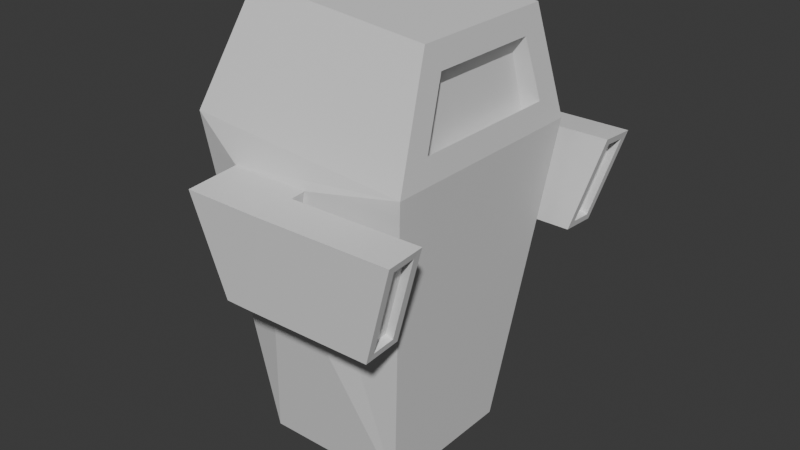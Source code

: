 # Source: ChasingEnemy.blend  (saved by Blender 4.0.36; exported with 4.5.12 LTS)
import bpy
from mathutils import Matrix  # noqa: F401  (used for matrix-valued properties, if any)

bpy.ops.wm.read_factory_settings(use_empty=True)
scene = bpy.context.scene
scene.name = 'Scene'

# ---- collections
col_collection = bpy.data.collections.new('Collection'); scene.collection.children.link(col_collection)

# ---- materials (node trees are filled in below, after node groups)
mat_material = bpy.data.materials.new('Material')
mat_material.alpha_threshold = 0.0
mat_material.use_transparent_shadow = False
mat_material.roughness = 0.5
mat_material.line_color = (0.0, 0.0, 0.0, 1.0)

# ---- material node trees
mat_material.use_nodes = True; mat_material.node_tree.nodes.clear()
_N = mat_material.node_tree.nodes; _L = mat_material.node_tree.links
n0 = _N.new('ShaderNodeOutputMaterial'); n0.name = 'Material Output'; n0.location = (300, 300)
n1 = _N.new('ShaderNodeBsdfPrincipled'); n1.name = 'Principled BSDF'; n1.location = (10, 300)
n1.inputs[3].default_value = 1.45
_L.new(n1.outputs[0], n0.inputs[0])
n0.is_active_output = True

# ---- world
world_world = bpy.data.worlds.new('World'); scene.world = world_world
world_world.use_nodes = True; world_world.node_tree.nodes.clear()
_N = world_world.node_tree.nodes; _L = world_world.node_tree.links
n0 = _N.new('ShaderNodeOutputWorld'); n0.name = 'World Output'; n0.location = (300, 300)
n1 = _N.new('ShaderNodeBackground'); n1.name = 'Background'; n1.location = (10, 300)
n1.inputs[0].default_value = (0.05088, 0.05088, 0.05088, 1.0)
_L.new(n1.outputs[0], n0.inputs[0])
n0.is_active_output = True
world_world.color = (0.05088, 0.05088, 0.05088)
world_world.use_sun_shadow = False
world_world.sun_shadow_jitter_overblur = 0.0

# ---- meshes
me_cube = bpy.data.meshes.new('Cube')
me_cube.from_pydata([(0.9888, 0.5166, 1.298), (0.1678, 0.7446, 0.3618), (0.9888, -0.5166, 1.298), (0.1678, -0.7446, 0.3618), (-0.176, 0.79, 1.011), (0.02087, 0.7446, 0.3618), (-0.176, -0.79, 1.011), (0.02087, -0.7446, 0.3618), (0.9612, -0.3786, 1.712), (-0.25, -0.5, 2.0), (0.9612, 0.3786, 1.712), (-0.25, 0.5, 2.0), (0.3647, 0.79, 1.011), (0.3647, -0.79, 1.011), (0.95, 0.5, 1.88), (0.95, -0.5, 1.88), (0.6888, 0.5166, 0.8916), (0.6888, -0.5166, 0.8916), (0.6612, 0.3786, 1.306), (0.6612, -0.3786, 1.306), (0.75, 0.5, -1.0), (-0.25, 0.5, -1.0), (1.0, 0.75, 1.13), (-0.25, -0.5, -1.0), (-0.5, -0.75, 1.25), (1.0, -0.75, 1.13), (0.75, -0.5, -1.0), (-0.5, 0.75, 1.25), (0.02087, -0.8443, 0.3548), (-0.176, -0.8897, 1.004), (0.3647, -0.8897, 1.004), (0.1678, -0.8443, 0.3548), (0.1678, 0.8443, 0.3548), (0.02087, 0.8443, 0.3548), (0.3647, 0.8897, 1.004), (-0.176, 0.8897, 1.004), (0.1678, 1.094, 0.3373), (0.02087, 1.094, 0.3373), (0.3647, 1.139, 0.9866), (-0.176, 1.139, 0.9866), (0.02087, -1.094, 0.3373), (-0.176, -1.139, 0.9866), (0.3647, -1.139, 0.9866), (0.1678, -1.094, 0.3373), (1.234, -0.9262, 0.96), (1.066, -0.8874, 0.4062), (1.234, -1.076, 0.9495), (1.066, -1.037, 0.3958), (1.234, 0.9262, 0.96), (1.066, 0.8874, 0.4062), (1.234, 1.076, 0.9495), (1.066, 1.037, 0.3958), (1.249, 0.8796, 1.011), (1.052, 0.8342, 0.362), (1.249, 1.129, 0.9938), (1.052, 1.084, 0.3446), (1.249, -0.8796, 1.011), (1.052, -0.8342, 0.362), (1.249, -1.129, 0.9938), (1.052, -1.084, 0.3446), (1.186, -0.9272, 0.9744), (1.018, -0.8884, 0.4207), (1.186, -1.077, 0.964), (1.018, -1.038, 0.4102), (1.186, 0.9272, 0.9744), (1.018, 0.8884, 0.4207), (1.186, 1.077, 0.964), (1.018, 1.038, 0.4102)], [], [(22, 27, 11, 14), (7, 3, 31, 28), (23, 24, 27, 21), (21, 20, 26, 23), (20, 22, 25, 26), (12, 1, 32, 34), (14, 11, 9, 15), (24, 25, 15, 9), (27, 24, 9, 11), (0, 10, 18, 16), (0, 2, 25, 22), (8, 10, 14, 15), (10, 0, 22, 14), (2, 8, 15, 25), (2, 0, 16, 17), (8, 2, 17, 19), (10, 8, 19, 18), (5, 1, 20, 21), (1, 12, 22, 20), (7, 6, 24, 23), (13, 3, 26, 25), (4, 5, 21, 27), (6, 13, 25, 24), (3, 7, 23, 26), (12, 4, 27, 22), (28, 31, 43, 40), (6, 7, 28, 29), (13, 6, 29, 30), (3, 13, 30, 31), (33, 35, 39, 37), (5, 4, 35, 33), (1, 5, 33, 32), (4, 12, 34, 35), (37, 39, 38, 36), (32, 33, 37, 36), (35, 34, 38, 39), (38, 34, 52, 54), (43, 42, 41, 40), (42, 43, 59, 58), (30, 29, 41, 42), (29, 28, 40, 41), (44, 46, 62, 60), (31, 30, 56, 57), (30, 42, 58, 56), (43, 31, 57, 59), (49, 51, 67, 65), (36, 38, 54, 55), (32, 36, 55, 53), (34, 32, 53, 52), (49, 48, 52, 53), (50, 51, 55, 54), (51, 49, 53, 55), (48, 50, 54, 52), (44, 45, 57, 56), (47, 46, 58, 59), (45, 47, 59, 57), (46, 44, 56, 58), (61, 60, 62, 63), (46, 47, 63, 62), (47, 45, 61, 63), (45, 44, 60, 61), (64, 65, 67, 66), (48, 49, 65, 64), (50, 48, 64, 66), (51, 50, 66, 67)])
_uv = me_cube.uv_layers.new(name='UVMap')
_uv.uv.foreach_set('vector', [0.625, 0.5, 0.625, 0.25, 0.625, 0.25, 0.625, 0.5, 0.4016, 0.9621, 0.4016, 0.7879, 0.4016, 0.7879, 0.4016, 0.9621, 0.375, 0.0, 0.625, 0.0, 0.625, 0.25, 0.375, 0.25, 0.125, 0.5, 0.375, 0.5, 0.375, 0.75, 0.125, 0.75, 0.375, 0.5, 0.625, 0.5, 0.625, 0.75, 0.375, 0.75, 0.5984, 0.4682, 0.4016, 0.4621, 0.4016, 0.4621, 0.5984, 0.4682, 0.625, 0.5, 0.875, 0.5, 0.875, 0.75, 0.625, 0.75, 0.625, 1.0, 0.625, 0.75, 0.625, 0.75, 0.625, 1.0, 0.625, 0.25, 0.625, 0.0, 0.625, 0.0, 0.625, 0.25, 0.625, 0.5237, 0.625, 0.5262, 0.625, 0.5262, 0.625, 0.5237, 0.625, 0.5237, 0.625, 0.7263, 0.625, 0.75, 0.625, 0.5, 0.625, 0.7238, 0.625, 0.5262, 0.625, 0.5, 0.625, 0.75, 0.625, 0.5262, 0.625, 0.5237, 0.625, 0.5, 0.625, 0.5, 0.625, 0.7263, 0.625, 0.7238, 0.625, 0.75, 0.625, 0.75, 0.625, 0.7263, 0.625, 0.5237, 0.625, 0.5237, 0.625, 0.7263, 0.625, 0.7238, 0.625, 0.7263, 0.625, 0.7263, 0.625, 0.7238, 0.625, 0.5262, 0.625, 0.7238, 0.625, 0.7238, 0.625, 0.5262, 0.4016, 0.2879, 0.4016, 0.4621, 0.375, 0.5, 0.375, 0.25, 0.4016, 0.4621, 0.5984, 0.4682, 0.625, 0.5, 0.375, 0.5, 0.4016, 0.9621, 0.5984, 0.9682, 0.625, 1.0, 0.375, 1.0, 0.5984, 0.7818, 0.4016, 0.7879, 0.375, 0.75, 0.625, 0.75, 0.5984, 0.2818, 0.4016, 0.2879, 0.375, 0.25, 0.625, 0.25, 0.5984, 0.9682, 0.5984, 0.7818, 0.625, 0.75, 0.625, 1.0, 0.4016, 0.7879, 0.4016, 0.9621, 0.375, 1.0, 0.375, 0.75, 0.5984, 0.4682, 0.5984, 0.2818, 0.625, 0.25, 0.625, 0.5, 0.4016, 0.9621, 0.4016, 0.7879, 0.4016, 0.7879, 0.4016, 0.9621, 0.5984, 0.9682, 0.4016, 0.9621, 0.4016, 0.9621, 0.5984, 0.9682, 0.5984, 0.7818, 0.5984, 0.9682, 0.5984, 0.9682, 0.5984, 0.7818, 0.4016, 0.7879, 0.5984, 0.7818, 0.5984, 0.7818, 0.4016, 0.7879, 0.4016, 0.2879, 0.5984, 0.2818, 0.5984, 0.2818, 0.4016, 0.2879, 0.4016, 0.2879, 0.5984, 0.2818, 0.5984, 0.2818, 0.4016, 0.2879, 0.4016, 0.4621, 0.4016, 0.2879, 0.4016, 0.2879, 0.4016, 0.4621, 0.5984, 0.2818, 0.5984, 0.4682, 0.5984, 0.4682, 0.5984, 0.2818, 0.4016, 0.2879, 0.5984, 0.2818, 0.5984, 0.4682, 0.4016, 0.4621, 0.4016, 0.4621, 0.4016, 0.2879, 0.4016, 0.2879, 0.4016, 0.4621, 0.5984, 0.2818, 0.5984, 0.4682, 0.5984, 0.4682, 0.5984, 0.2818, 0.5984, 0.4682, 0.5984, 0.4682, 0.5984, 0.4682, 0.5984, 0.4682, 0.4016, 0.7879, 0.5984, 0.7818, 0.5984, 0.9682, 0.4016, 0.9621, 0.5984, 0.7818, 0.4016, 0.7879, 0.4016, 0.7879, 0.5984, 0.7818, 0.5984, 0.7818, 0.5984, 0.9682, 0.5984, 0.9682, 0.5984, 0.7818, 0.5984, 0.9682, 0.4016, 0.9621, 0.4016, 0.9621, 0.5984, 0.9682, 0.584, 0.7822, 0.584, 0.7822, 0.584, 0.7822, 0.584, 0.7822, 0.4016, 0.7879, 0.5984, 0.7818, 0.5984, 0.7818, 0.4016, 0.7879, 0.5984, 0.7818, 0.5984, 0.7818, 0.5984, 0.7818, 0.5984, 0.7818, 0.4016, 0.7879, 0.4016, 0.7879, 0.4016, 0.7879, 0.4016, 0.7879, 0.416, 0.4625, 0.416, 0.4625, 0.416, 0.4625, 0.416, 0.4625, 0.4016, 0.4621, 0.5984, 0.4682, 0.5984, 0.4682, 0.4016, 0.4621, 0.4016, 0.4621, 0.4016, 0.4621, 0.4016, 0.4621, 0.4016, 0.4621, 0.5984, 0.4682, 0.4016, 0.4621, 0.4016, 0.4621, 0.5984, 0.4682, 0.416, 0.4625, 0.584, 0.4678, 0.5984, 0.4682, 0.4016, 0.4621, 0.584, 0.4678, 0.416, 0.4625, 0.4016, 0.4621, 0.5984, 0.4682, 0.416, 0.4625, 0.416, 0.4625, 0.4016, 0.4621, 0.4016, 0.4621, 0.584, 0.4678, 0.584, 0.4678, 0.5984, 0.4682, 0.5984, 0.4682, 0.584, 0.7822, 0.416, 0.7875, 0.4016, 0.7879, 0.5984, 0.7818, 0.416, 0.7875, 0.584, 0.7822, 0.5984, 0.7818, 0.4016, 0.7879, 0.416, 0.7875, 0.416, 0.7875, 0.4016, 0.7879, 0.4016, 0.7879, 0.584, 0.7822, 0.584, 0.7822, 0.5984, 0.7818, 0.5984, 0.7818, 0.416, 0.7875, 0.584, 0.7822, 0.584, 0.7822, 0.416, 0.7875, 0.584, 0.7822, 0.416, 0.7875, 0.416, 0.7875, 0.584, 0.7822, 0.416, 0.7875, 0.416, 0.7875, 0.416, 0.7875, 0.416, 0.7875, 0.416, 0.7875, 0.584, 0.7822, 0.584, 0.7822, 0.416, 0.7875, 0.584, 0.4678, 0.416, 0.4625, 0.416, 0.4625, 0.584, 0.4678, 0.584, 0.4678, 0.416, 0.4625, 0.416, 0.4625, 0.584, 0.4678, 0.584, 0.4678, 0.584, 0.4678, 0.584, 0.4678, 0.584, 0.4678, 0.416, 0.4625, 0.584, 0.4678, 0.584, 0.4678, 0.416, 0.4625])
me_cube.materials.append(mat_material)
me_cube.use_mirror_y = True
me_cube.use_mirror_vertex_groups = False
me_cube.update()
me_cube_001 = bpy.data.meshes.new('Cube.001')
me_cube_001.from_pydata([(-1.0, -1.0, -1.0), (-1.0, -1.0, 1.0), (-1.0, 1.0, -1.0), (-1.0, 1.0, 1.0), (1.0, -1.0, -1.0), (1.0, -1.0, 1.0), (1.0, 1.0, -1.0), (1.0, 1.0, 1.0)], [], [(0, 1, 3, 2), (2, 3, 7, 6), (6, 7, 5, 4), (4, 5, 1, 0), (2, 6, 4, 0), (7, 3, 1, 5)])
_uv = me_cube_001.uv_layers.new(name='UVMap')
_uv.uv.foreach_set('vector', [0.375, 0.0, 0.625, 0.0, 0.625, 0.25, 0.375, 0.25, 0.375, 0.25, 0.625, 0.25, 0.625, 0.5, 0.375, 0.5, 0.375, 0.5, 0.625, 0.5, 0.625, 0.75, 0.375, 0.75, 0.375, 0.75, 0.625, 0.75, 0.625, 1.0, 0.375, 1.0, 0.125, 0.5, 0.375, 0.5, 0.375, 0.75, 0.125, 0.75, 0.625, 0.5, 0.875, 0.5, 0.875, 0.75, 0.625, 0.75])
me_cube_001.update()

# ---- objects
ob_body = bpy.data.objects.new('Body', me_cube)
ob_visor = bpy.data.objects.new('Visor', me_cube_001)

# ---- transforms, parenting, visibility, modifiers, constraints
ob_body.location = (0.0, 0.0, 0.0)
ob_body.lock_rotations_4d = False
ob_body.empty_display_type = 'ARROWS'
ob_body.lineart.crease_threshold = 0.0
ob_body.use_mesh_mirror_y = True
ob_visor.location = (0.7451, 0.0, 1.307)
ob_visor.scale = (0.1346, 0.5109, 0.3264)

# ---- collection membership
col_collection.objects.link(ob_body)
col_collection.objects.link(ob_visor)

# ---- scene / render settings (as saved in the file)
scene.frame_start = 1; scene.frame_end = 250; scene.frame_set(1)
scene.render.engine = 'BLENDER_EEVEE_NEXT'
scene.cycles.sampling_pattern = 'TABULATED_SOBOL'
bpy.context.view_layer.update()

# ---- added for rendering (the .blend has no active camera and no usable light): camera, sun
cam_auto = bpy.data.cameras.new('AutoCamera')
cam_auto.lens = 50.0
cam_auto.sensor_width = 36.0
cam_auto.clip_end = 1000.0
ob_auto_camera = bpy.data.objects.new('AutoCamera', cam_auto)
scene.collection.objects.link(ob_auto_camera)
ob_auto_camera.location = (4.21686, -4.61104, 3.57402)
ob_auto_camera.rotation_euler = (1.09748, -7.21219e-08, 0.694738)
scene.camera = ob_auto_camera
light_auto_sun = bpy.data.lights.new('AutoSun', 'SUN')
light_auto_sun.energy = 3.0
light_auto_sun.angle = 0.0523599
ob_auto_sun = bpy.data.objects.new('AutoSun', light_auto_sun)
scene.collection.objects.link(ob_auto_sun)
ob_auto_sun.rotation_euler = (0.872665, 0.174533, 0.523599)
bpy.context.view_layer.update()

